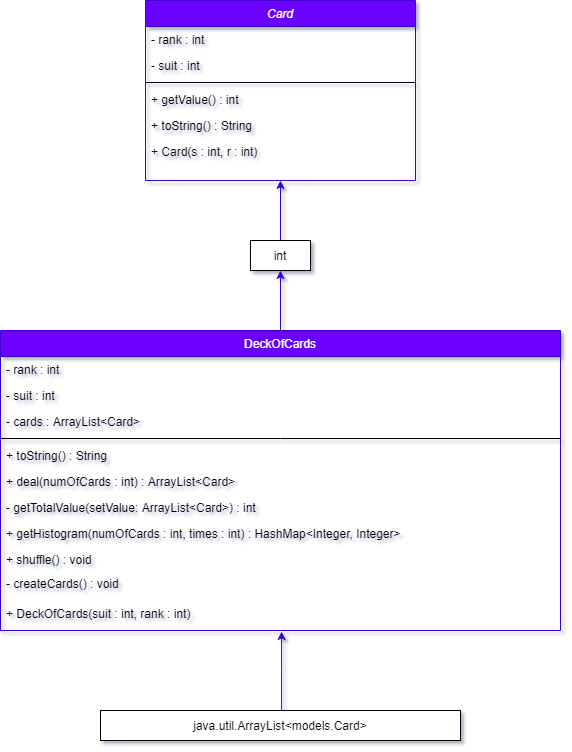

The diagram above was exported from draw.io. Its source (the exported page's mxGraphModel, read from the mxfile embedded in the PNG):
<mxGraphModel dx="1673" dy="2103" grid="1" gridSize="10" guides="1" tooltips="1" connect="1" arrows="1" fold="1" page="1" pageScale="1" pageWidth="827" pageHeight="1169" math="0" shadow="0">
  <root>
    <mxCell id="WIyWlLk6GJQsqaUBKTNV-0" />
    <mxCell id="WIyWlLk6GJQsqaUBKTNV-1" parent="WIyWlLk6GJQsqaUBKTNV-0" />
    <mxCell id="Gz3iAF3z3l0kgPlUFHQT-16" style="edgeStyle=orthogonalEdgeStyle;rounded=0;orthogonalLoop=1;jettySize=auto;html=1;entryX=0.5;entryY=1;entryDx=0;entryDy=0;fillColor=#6a00ff;strokeColor=#3700CC;" edge="1" parent="WIyWlLk6GJQsqaUBKTNV-1" source="zkfFHV4jXpPFQw0GAbJ--6" target="Gz3iAF3z3l0kgPlUFHQT-12">
      <mxGeometry relative="1" as="geometry" />
    </mxCell>
    <mxCell id="zkfFHV4jXpPFQw0GAbJ--6" value="DeckOfCards&#10;" style="swimlane;fontStyle=0;align=center;verticalAlign=top;childLayout=stackLayout;horizontal=1;startSize=26;horizontalStack=0;resizeParent=1;resizeLast=0;collapsible=1;marginBottom=0;rounded=0;shadow=0;strokeWidth=1;fillColor=#6a00ff;strokeColor=#3700CC;fontColor=#ffffff;" parent="WIyWlLk6GJQsqaUBKTNV-1" vertex="1">
      <mxGeometry x="134" y="320" width="560" height="300" as="geometry">
        <mxRectangle x="130" y="380" width="160" height="26" as="alternateBounds" />
      </mxGeometry>
    </mxCell>
    <mxCell id="zkfFHV4jXpPFQw0GAbJ--7" value="- rank : int&#10;" style="text;align=left;verticalAlign=top;spacingLeft=4;spacingRight=4;overflow=hidden;rotatable=0;points=[[0,0.5],[1,0.5]];portConstraint=eastwest;" parent="zkfFHV4jXpPFQw0GAbJ--6" vertex="1">
      <mxGeometry y="26" width="560" height="26" as="geometry" />
    </mxCell>
    <mxCell id="zkfFHV4jXpPFQw0GAbJ--8" value="- suit : int&#10;" style="text;align=left;verticalAlign=top;spacingLeft=4;spacingRight=4;overflow=hidden;rotatable=0;points=[[0,0.5],[1,0.5]];portConstraint=eastwest;rounded=0;shadow=0;html=0;" parent="zkfFHV4jXpPFQw0GAbJ--6" vertex="1">
      <mxGeometry y="52" width="560" height="26" as="geometry" />
    </mxCell>
    <mxCell id="zkfFHV4jXpPFQw0GAbJ--11" value="- cards : ArrayList&lt;Card&gt;" style="text;align=left;verticalAlign=top;spacingLeft=4;spacingRight=4;overflow=hidden;rotatable=0;points=[[0,0.5],[1,0.5]];portConstraint=eastwest;" parent="zkfFHV4jXpPFQw0GAbJ--6" vertex="1">
      <mxGeometry y="78" width="560" height="26" as="geometry" />
    </mxCell>
    <mxCell id="zkfFHV4jXpPFQw0GAbJ--9" value="" style="line;html=1;strokeWidth=1;align=left;verticalAlign=middle;spacingTop=-1;spacingLeft=3;spacingRight=3;rotatable=0;labelPosition=right;points=[];portConstraint=eastwest;" parent="zkfFHV4jXpPFQw0GAbJ--6" vertex="1">
      <mxGeometry y="104" width="560" height="8" as="geometry" />
    </mxCell>
    <mxCell id="Gz3iAF3z3l0kgPlUFHQT-1" value="+ toString() : String" style="text;align=left;verticalAlign=top;spacingLeft=4;spacingRight=4;overflow=hidden;rotatable=0;points=[[0,0.5],[1,0.5]];portConstraint=eastwest;" vertex="1" parent="zkfFHV4jXpPFQw0GAbJ--6">
      <mxGeometry y="112" width="560" height="26" as="geometry" />
    </mxCell>
    <mxCell id="Gz3iAF3z3l0kgPlUFHQT-2" value="+ deal(numOfCards : int) : ArrayList&lt;Card&gt;" style="text;align=left;verticalAlign=top;spacingLeft=4;spacingRight=4;overflow=hidden;rotatable=0;points=[[0,0.5],[1,0.5]];portConstraint=eastwest;" vertex="1" parent="zkfFHV4jXpPFQw0GAbJ--6">
      <mxGeometry y="138" width="560" height="26" as="geometry" />
    </mxCell>
    <mxCell id="Gz3iAF3z3l0kgPlUFHQT-3" value="- getTotalValue(setValue: ArrayList&lt;Card&gt;) : int" style="text;align=left;verticalAlign=top;spacingLeft=4;spacingRight=4;overflow=hidden;rotatable=0;points=[[0,0.5],[1,0.5]];portConstraint=eastwest;" vertex="1" parent="zkfFHV4jXpPFQw0GAbJ--6">
      <mxGeometry y="164" width="560" height="26" as="geometry" />
    </mxCell>
    <mxCell id="Gz3iAF3z3l0kgPlUFHQT-4" value="+ getHistogram(numOfCards : int, times : int) : HashMap&lt;Integer, Integer&gt;" style="text;align=left;verticalAlign=top;spacingLeft=4;spacingRight=4;overflow=hidden;rotatable=0;points=[[0,0.5],[1,0.5]];portConstraint=eastwest;" vertex="1" parent="zkfFHV4jXpPFQw0GAbJ--6">
      <mxGeometry y="190" width="560" height="26" as="geometry" />
    </mxCell>
    <mxCell id="Gz3iAF3z3l0kgPlUFHQT-5" value="+ shuffle() : void" style="text;align=left;verticalAlign=top;spacingLeft=4;spacingRight=4;overflow=hidden;rotatable=0;points=[[0,0.5],[1,0.5]];portConstraint=eastwest;" vertex="1" parent="zkfFHV4jXpPFQw0GAbJ--6">
      <mxGeometry y="216" width="560" height="24" as="geometry" />
    </mxCell>
    <mxCell id="Gz3iAF3z3l0kgPlUFHQT-8" value="- createCards() : void" style="text;align=left;verticalAlign=top;spacingLeft=4;spacingRight=4;overflow=hidden;rotatable=0;points=[[0,0.5],[1,0.5]];portConstraint=eastwest;" vertex="1" parent="zkfFHV4jXpPFQw0GAbJ--6">
      <mxGeometry y="240" width="560" height="30" as="geometry" />
    </mxCell>
    <mxCell id="Gz3iAF3z3l0kgPlUFHQT-9" value="+ DeckOfCards(suit : int, rank : int)" style="text;align=left;verticalAlign=top;spacingLeft=4;spacingRight=4;overflow=hidden;rotatable=0;points=[[0,0.5],[1,0.5]];portConstraint=eastwest;" vertex="1" parent="zkfFHV4jXpPFQw0GAbJ--6">
      <mxGeometry y="270" width="560" height="30" as="geometry" />
    </mxCell>
    <mxCell id="Gz3iAF3z3l0kgPlUFHQT-17" style="edgeStyle=orthogonalEdgeStyle;rounded=0;orthogonalLoop=1;jettySize=auto;html=1;fillColor=#6a00ff;strokeColor=#3700CC;" edge="1" parent="WIyWlLk6GJQsqaUBKTNV-1" source="Gz3iAF3z3l0kgPlUFHQT-12">
      <mxGeometry relative="1" as="geometry">
        <mxPoint x="414" y="170" as="targetPoint" />
      </mxGeometry>
    </mxCell>
    <mxCell id="Gz3iAF3z3l0kgPlUFHQT-12" value="int" style="rounded=0;whiteSpace=wrap;html=1;" vertex="1" parent="WIyWlLk6GJQsqaUBKTNV-1">
      <mxGeometry x="384" y="230" width="60" height="30" as="geometry" />
    </mxCell>
    <mxCell id="zkfFHV4jXpPFQw0GAbJ--0" value="Card" style="swimlane;fontStyle=2;align=center;verticalAlign=top;childLayout=stackLayout;horizontal=1;startSize=26;horizontalStack=0;resizeParent=1;resizeLast=0;collapsible=1;marginBottom=0;rounded=0;shadow=0;strokeWidth=1;fillColor=#6a00ff;strokeColor=#3700CC;fontColor=#ffffff;" parent="WIyWlLk6GJQsqaUBKTNV-1" vertex="1">
      <mxGeometry x="279" y="-10" width="270" height="180" as="geometry">
        <mxRectangle x="230" y="140" width="160" height="26" as="alternateBounds" />
      </mxGeometry>
    </mxCell>
    <mxCell id="zkfFHV4jXpPFQw0GAbJ--1" value="- rank : int" style="text;align=left;verticalAlign=top;spacingLeft=4;spacingRight=4;overflow=hidden;rotatable=0;points=[[0,0.5],[1,0.5]];portConstraint=eastwest;" parent="zkfFHV4jXpPFQw0GAbJ--0" vertex="1">
      <mxGeometry y="26" width="270" height="26" as="geometry" />
    </mxCell>
    <mxCell id="zkfFHV4jXpPFQw0GAbJ--2" value="- suit : int&#10;" style="text;align=left;verticalAlign=top;spacingLeft=4;spacingRight=4;overflow=hidden;rotatable=0;points=[[0,0.5],[1,0.5]];portConstraint=eastwest;rounded=0;shadow=0;html=0;" parent="zkfFHV4jXpPFQw0GAbJ--0" vertex="1">
      <mxGeometry y="52" width="270" height="26" as="geometry" />
    </mxCell>
    <mxCell id="zkfFHV4jXpPFQw0GAbJ--4" value="" style="line;html=1;strokeWidth=1;align=left;verticalAlign=middle;spacingTop=-1;spacingLeft=3;spacingRight=3;rotatable=0;labelPosition=right;points=[];portConstraint=eastwest;" parent="zkfFHV4jXpPFQw0GAbJ--0" vertex="1">
      <mxGeometry y="78" width="270" height="8" as="geometry" />
    </mxCell>
    <mxCell id="zkfFHV4jXpPFQw0GAbJ--5" value="+ getValue() : int" style="text;align=left;verticalAlign=top;spacingLeft=4;spacingRight=4;overflow=hidden;rotatable=0;points=[[0,0.5],[1,0.5]];portConstraint=eastwest;" parent="zkfFHV4jXpPFQw0GAbJ--0" vertex="1">
      <mxGeometry y="86" width="270" height="26" as="geometry" />
    </mxCell>
    <mxCell id="zkfFHV4jXpPFQw0GAbJ--3" value="+ toString() : String" style="text;align=left;verticalAlign=top;spacingLeft=4;spacingRight=4;overflow=hidden;rotatable=0;points=[[0,0.5],[1,0.5]];portConstraint=eastwest;rounded=0;shadow=0;html=0;" parent="zkfFHV4jXpPFQw0GAbJ--0" vertex="1">
      <mxGeometry y="112" width="270" height="26" as="geometry" />
    </mxCell>
    <mxCell id="Gz3iAF3z3l0kgPlUFHQT-11" value="+ Card(s : int, r : int)" style="text;align=left;verticalAlign=top;spacingLeft=4;spacingRight=4;overflow=hidden;rotatable=0;points=[[0,0.5],[1,0.5]];portConstraint=eastwest;rounded=0;shadow=0;html=0;" vertex="1" parent="zkfFHV4jXpPFQw0GAbJ--0">
      <mxGeometry y="138" width="270" height="26" as="geometry" />
    </mxCell>
    <mxCell id="Gz3iAF3z3l0kgPlUFHQT-15" style="edgeStyle=orthogonalEdgeStyle;rounded=0;orthogonalLoop=1;jettySize=auto;html=1;entryX=0.502;entryY=1.033;entryDx=0;entryDy=0;entryPerimeter=0;fillColor=#6a00ff;strokeColor=#3700CC;" edge="1" parent="WIyWlLk6GJQsqaUBKTNV-1" source="Gz3iAF3z3l0kgPlUFHQT-14" target="Gz3iAF3z3l0kgPlUFHQT-9">
      <mxGeometry relative="1" as="geometry">
        <Array as="points">
          <mxPoint x="415" y="660" />
        </Array>
      </mxGeometry>
    </mxCell>
    <mxCell id="Gz3iAF3z3l0kgPlUFHQT-14" value="java.util.ArrayList&amp;lt;models.Card&amp;gt;" style="rounded=0;whiteSpace=wrap;html=1;" vertex="1" parent="WIyWlLk6GJQsqaUBKTNV-1">
      <mxGeometry x="234" y="700" width="360" height="30" as="geometry" />
    </mxCell>
  </root>
</mxGraphModel>